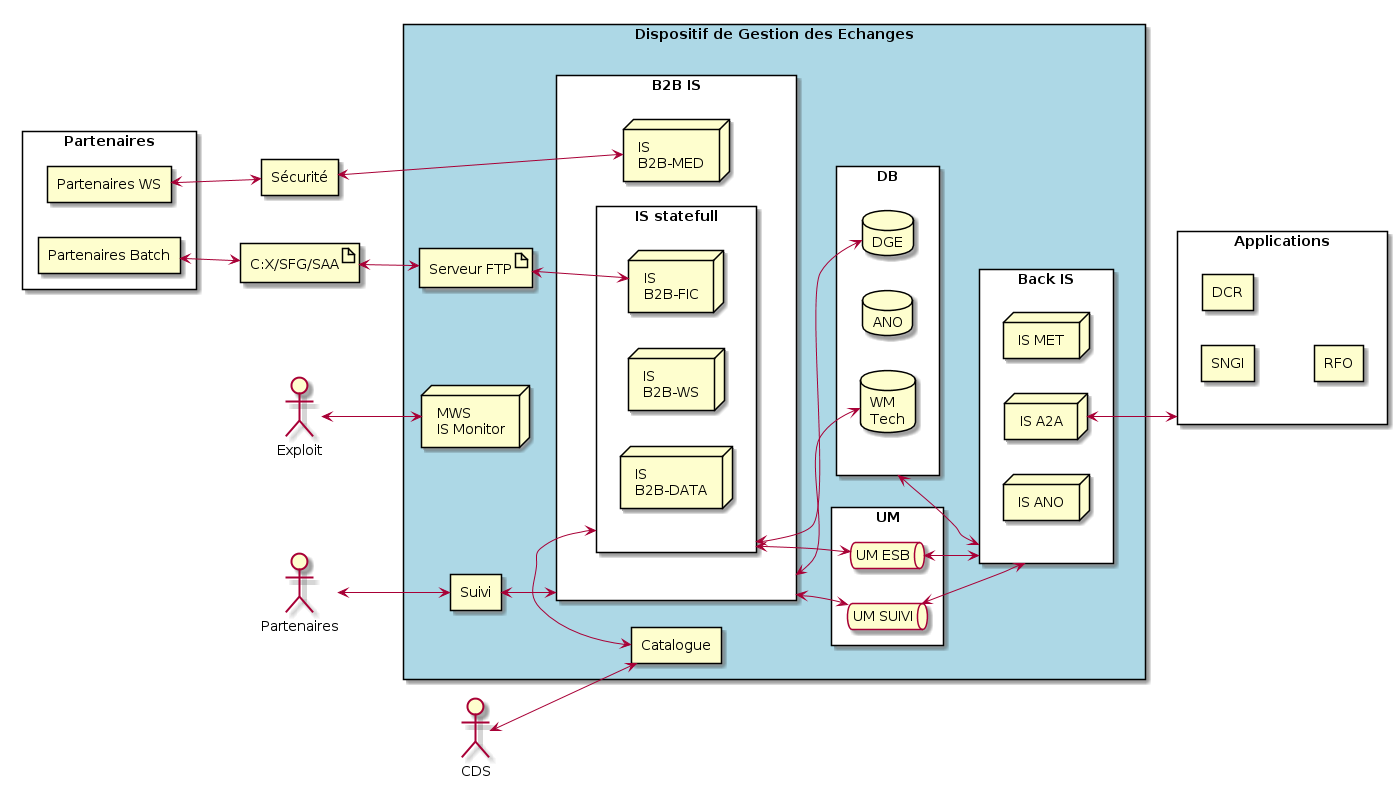

The diagram above was rendered by PlantUML. Its source (embedded in the PNG):
@startuml
left to right direction
rectangle "Partenaires" as part {
    rectangle "Partenaires WS" as pWs
    rectangle "Partenaires Batch" as pBatch
}
rectangle "Sécurité" as secur
artifact "C:X/SFG/SAA" as saa
rectangle Applications as apps {
    rectangle SNGI
    rectangle DCR
    rectangle RFO
}
rectangle "Dispositif de Gestion des Echanges" as dge #LightBlue {
    artifact "Serveur FTP" as sFtp
    rectangle "B2B IS" as b2bIs #White {
        node "IS\nB2B-MED" as isMed
        rectangle "IS statefull" as sfullIs {
        node "IS\nB2B-FIC" as isFic
        node "IS\nB2B-WS" as isWs
        node "IS\nB2B-DATA" as isData
        }
    }
    rectangle "Back IS" as backIs #White {
        node "IS MET" as isMet
        node "IS A2A" as isA2a
        node "IS ANO" as isAno
    }
    rectangle DB #White {
        database "DGE" as dbDge
        database "ANO" as dbAno
        database "WM\nTech" as wmTech
    }
    rectangle UM #White {
        queue "UM SUIVI" as umSuivi
        queue "UM ESB" as umEsb
    }
    node "MWS\nIS Monitor" as isMonitor
    rectangle "Suivi" as sSuivi
    rectangle "Catalogue" as sCat
}
actor Exploit
actor CDS
actor Partenaires
Partenaires <--> sSuivi
sSuivi <--> b2bIs
pBatch <--> saa
saa <--> sFtp
sFtp <--> isFic
b2bIs <--> umSuivi
pWs <--> secur
secur <--> isMed
b2bIs <--> wmTech
dbDge <--> sfullIs
sfullIs <--> umEsb
sCat <-> sfullIs
CDS <--> sCat
umSuivi <--> backIs
Exploit <--> isMonitor
umEsb <--> backIs
DB <--> backIs
isA2a <--> apps
@enduml